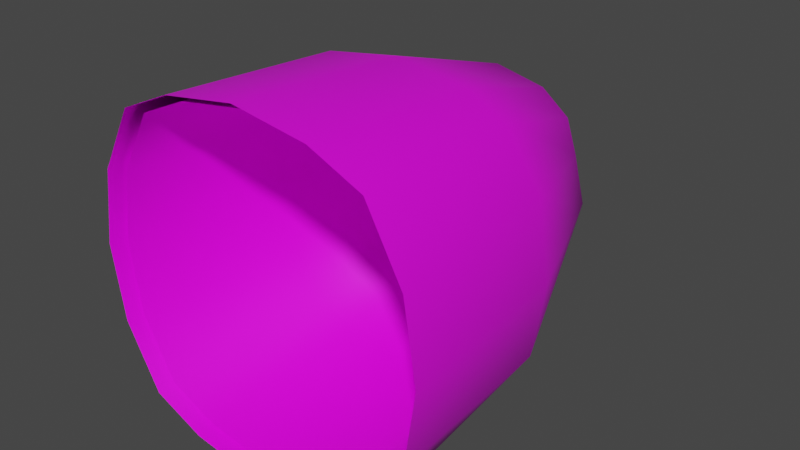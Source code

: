 # Source: fe_fruit_mod-4-3fuck.blend  (saved by Blender 3.0.42; exported with 4.5.12 LTS)
import bpy
from mathutils import Matrix  # noqa: F401  (used for matrix-valued properties, if any)

bpy.ops.wm.read_factory_settings(use_empty=True)
scene = bpy.context.scene
scene.name = 'Scene'

# ---- collections
col_collection = bpy.data.collections.new('Collection'); scene.collection.children.link(col_collection)

# ---- images (referenced by path relative to the original .blend; pixels are not part of the script)
import os
ASSET_DIR = os.environ.get("B2B_ASSET_DIR", "")  # directory of the original .blend (textures are referenced by path, not embedded)
HERE = os.path.dirname(os.path.abspath(__file__))  # packed textures are extracted next to this script under _unpacked/

def load_image(name, relpath, width, height, colorspace="sRGB"):
    """Load a texture the original file referenced (path relative to the .blend, or extracted next to this script)."""
    p = next((c for c in (os.path.join(HERE, relpath), os.path.join(ASSET_DIR, relpath)) if relpath and os.path.exists(c)), "")
    if p:
        img = bpy.data.images.load(p, check_existing=True)
        img.name = name
    else:  # same state as the original file: an image datablock whose file is absent (Cycles renders it pink)
        img = bpy.data.images.new(name, width, height)
        img.source = "FILE"
        img.filepath = "//" + (relpath or name)
    img.colorspace_settings.name = colorspace
    return img
img_fe_fruit_leaf__diffuse_rw4_dds = load_image('fe_fruit_leaf__diffuse.rw4.dds', 'fe_fruit_leaf__diffuse.rw4.dds', 1024, 1024, 'sRGB')

# ---- materials (node trees are filled in below, after node groups)
mat_material_001 = bpy.data.materials.new('Material.001')
mat_material_001.use_transparent_shadow = False

# ---- material node trees
mat_material_001.use_nodes = True; mat_material_001.node_tree.nodes.clear()
_N = mat_material_001.node_tree.nodes; _L = mat_material_001.node_tree.links
n0 = _N.new('ShaderNodeBsdfPrincipled'); n0.name = 'Principled BSDF'; n0.location = (10, 300)
n0.distribution = 'GGX'
n0.subsurface_method = 'RANDOM_WALK_SKIN'
n0.inputs[3].default_value = 1.45
n0.inputs[27].default_value = (0.0, 0.0, 0.0, 1.0)
n0.inputs[28].default_value = 1.0
n1 = _N.new('ShaderNodeOutputMaterial'); n1.name = 'Material Output'; n1.location = (300, 300)
n2 = _N.new('ShaderNodeTexImage'); n2.name = 'Image Texture'; n2.location = (-280, 275)
n3 = _N.new('ShaderNodeTexImage'); n3.name = 'Image Texture.001'; n3.location = (-280, 275)
n3.image = img_fe_fruit_leaf__diffuse_rw4_dds
_L.new(n0.outputs[0], n1.inputs[0])
_L.new(n3.outputs[0], n0.inputs[0])
n1.is_active_output = True

# ---- world
world_world = bpy.data.worlds.new('World'); scene.world = world_world
world_world.use_nodes = True; world_world.node_tree.nodes.clear()
_N = world_world.node_tree.nodes; _L = world_world.node_tree.links
n0 = _N.new('ShaderNodeOutputWorld'); n0.name = 'World Output'; n0.location = (300, 300)
n1 = _N.new('ShaderNodeBackground'); n1.name = 'Background'; n1.location = (10, 300)
n1.inputs[0].default_value = (0.05088, 0.05088, 0.05088, 1.0)
_L.new(n1.outputs[0], n0.inputs[0])
n0.is_active_output = True
world_world.color = (0.05088, 0.05088, 0.05088)
world_world.use_sun_shadow = False
world_world.sun_shadow_jitter_overblur = 0.0

# ---- meshes
me_plane = bpy.data.meshes.new('Plane')
me_plane.from_pydata([(0.07, -7.55e-09, -0.07), (0.09, 1.998e-17, -1.998e-17), (-2.22e-17, -7.55e-09, -0.1), (-8.882e-18, 0.04, -3.02e-09), (0.1, -0.13, -0.11), (0.14, -0.13, 9.815e-09), (-2.22e-18, -0.13, -0.14), (0.08, -3.775e-09, -0.04), (-1.776e-17, 0.03, -0.05), (0.13, -0.13, -0.065), (0.045, -7.55e-09, -0.09), (0.045, 0.03, -2.265e-09), (0.065, -0.13, -0.13), (0.045, 0.02, -0.05), (0.11, -0.29, -0.12), (0.15, -0.29, 2.189e-08), (3.109e-17, -0.29, -0.15), (0.14, -0.29, -0.065), (0.065, -0.29, -0.14), (-0.07, -7.55e-09, -0.07), (-0.09, -1.998e-17, 1.998e-17), (-0.1, -0.13, -0.11), (-0.14, -0.13, 9.815e-09), (-0.08, -3.775e-09, -0.04), (-0.13, -0.13, -0.065), (-0.045, -7.55e-09, -0.09), (-0.045, 0.03, -2.265e-09), (-0.065, -0.13, -0.13), (-0.045, 0.02, -0.05), (-0.11, -0.29, -0.12), (-0.15, -0.29, 2.189e-08), (-0.14, -0.29, -0.065), (-0.065, -0.29, -0.14), (0.07, 3.02e-09, 0.07), (2.22e-17, 7.55e-09, 0.1), (0.1, -0.13, 0.11), (5.995e-17, -0.13, 0.14), (0.08, 2.265e-09, 0.04), (4.441e-18, 0.03, 0.05), (0.13, -0.13, 0.065), (0.045, 6.04e-09, 0.09), (0.065, -0.13, 0.13), (0.045, 0.02, 0.05), (0.11, -0.29, 0.12), (9.77e-17, -0.29, 0.15), (0.14, -0.29, 0.065), (0.065, -0.29, 0.14), (-0.07, 3.02e-09, 0.07), (-0.1, -0.13, 0.11), (-0.08, 2.265e-09, 0.04), (-0.13, -0.13, 0.065), (-0.045, 6.04e-09, 0.09), (-0.065, -0.13, 0.13), (-0.045, 0.02, 0.05), (-0.11, -0.29, 0.12), (-0.14, -0.29, 0.065), (-0.065, -0.29, 0.14), (0.06654, -0.002771, -0.06654), (0.08556, -0.002771, 2.484e-10), (1.307e-11, -0.002771, -0.09506), (1.307e-11, 0.03525, -2.622e-09), (0.09506, -0.1264, -0.1046), (0.1331, -0.1264, 9.578e-09), (1.307e-11, -0.1264, -0.1331), (0.07605, -0.002771, -0.03803), (1.307e-11, 0.02575, -0.04753), (0.1236, -0.1264, -0.06179), (0.04278, -0.002771, -0.08556), (0.04278, 0.02575, -1.905e-09), (0.06179, -0.1264, -0.1236), (0.04278, 0.01624, -0.04753), (0.1046, -0.2785, -0.1141), (0.1426, -0.2785, 2.106e-08), (1.307e-11, -0.2785, -0.1426), (0.1331, -0.2785, -0.06179), (0.06179, -0.2785, -0.1331), (-0.06654, -0.002771, -0.06654), (-0.08556, -0.002771, 2.484e-10), (-0.09506, -0.1264, -0.1046), (-0.1331, -0.1264, 9.578e-09), (-0.07605, -0.002771, -0.03803), (-0.1236, -0.1264, -0.06179), (-0.04278, -0.002771, -0.08556), (-0.04278, 0.02575, -1.905e-09), (-0.06179, -0.1264, -0.1236), (-0.04278, 0.01624, -0.04753), (-0.1046, -0.2785, -0.1141), (-0.1426, -0.2785, 2.106e-08), (-0.1331, -0.2785, -0.06179), (-0.06179, -0.2785, -0.1331), (0.06654, -0.002771, 0.06654), (1.307e-11, -0.002771, 0.09506), (0.09506, -0.1264, 0.1046), (1.307e-11, -0.1264, 0.1331), (0.07605, -0.002771, 0.03803), (1.307e-11, 0.02575, 0.04753), (0.1236, -0.1264, 0.06179), (0.04278, -0.002771, 0.08556), (0.06179, -0.1264, 0.1236), (0.04278, 0.01624, 0.04753), (0.1046, -0.2785, 0.1141), (1.307e-11, -0.2785, 0.1426), (0.1331, -0.2785, 0.06179), (0.06179, -0.2785, 0.1331), (-0.06654, -0.002771, 0.06654), (-0.09506, -0.1264, 0.1046), (-0.07605, -0.002771, 0.03803), (-0.1236, -0.1264, 0.06179), (-0.04278, -0.002771, 0.08556), (-0.06179, -0.1264, 0.1236), (-0.04278, 0.01624, 0.04753), (-0.1046, -0.2785, 0.1141), (-0.1331, -0.2785, 0.06179), (-0.06179, -0.2785, 0.1331)], [], [(13, 11, 1, 7), (7, 9, 4, 0), (10, 12, 6, 2), (1, 5, 9, 7), (10, 13, 7, 0), (2, 8, 13, 10), (0, 4, 12, 10), (8, 3, 11, 13), (5, 15, 17, 9), (12, 18, 16, 6), (4, 14, 18, 12), (9, 17, 14, 4), (28, 23, 20, 26), (23, 19, 21, 24), (25, 2, 6, 27), (20, 23, 24, 22), (25, 19, 23, 28), (2, 25, 28, 8), (19, 25, 27, 21), (8, 28, 26, 3), (22, 24, 31, 30), (27, 6, 16, 32), (21, 27, 32, 29), (24, 21, 29, 31), (42, 37, 1, 11), (37, 33, 35, 39), (40, 34, 36, 41), (1, 37, 39, 5), (40, 33, 37, 42), (34, 40, 42, 38), (33, 40, 41, 35), (38, 42, 11, 3), (5, 39, 45, 15), (41, 36, 44, 46), (35, 41, 46, 43), (39, 35, 43, 45), (53, 26, 20, 49), (49, 50, 48, 47), (51, 52, 36, 34), (20, 22, 50, 49), (51, 53, 49, 47), (34, 38, 53, 51), (47, 48, 52, 51), (38, 3, 26, 53), (22, 30, 55, 50), (52, 56, 44, 36), (48, 54, 56, 52), (50, 55, 54, 48), (70, 68, 58, 64), (64, 66, 61, 57), (67, 69, 63, 59), (58, 62, 66, 64), (67, 70, 64, 57), (59, 65, 70, 67), (57, 61, 69, 67), (65, 60, 68, 70), (62, 72, 74, 66), (69, 75, 73, 63), (61, 71, 75, 69), (66, 74, 71, 61), (85, 80, 77, 83), (80, 76, 78, 81), (82, 59, 63, 84), (77, 80, 81, 79), (82, 76, 80, 85), (59, 82, 85, 65), (76, 82, 84, 78), (65, 85, 83, 60), (79, 81, 88, 87), (84, 63, 73, 89), (78, 84, 89, 86), (81, 78, 86, 88), (99, 94, 58, 68), (94, 90, 92, 96), (97, 91, 93, 98), (58, 94, 96, 62), (97, 90, 94, 99), (91, 97, 99, 95), (90, 97, 98, 92), (95, 99, 68, 60), (62, 96, 102, 72), (98, 93, 101, 103), (92, 98, 103, 100), (96, 92, 100, 102), (110, 83, 77, 106), (106, 107, 105, 104), (108, 109, 93, 91), (77, 79, 107, 106), (108, 110, 106, 104), (91, 95, 110, 108), (104, 105, 109, 108), (95, 60, 83, 110), (79, 87, 112, 107), (109, 113, 101, 93), (105, 111, 113, 109), (107, 112, 111, 105)])
me_plane.polygons.foreach_set('use_smooth', [True] * 96)
_uv = me_plane.uv_layers.new(name='UVMap')
_uv.uv.foreach_set('vector', [0.7504, 0.00331, 0.5038, 0.00331, 0.5038, 0.00331, 0.7504, 0.00331, 0.3609, 0.00331, 0.3609, 0.1561, 0.2496, 0.1561, 0.2496, 0.00331, 0.131, 0.00331, 0.131, 0.1561, 7.749e-07, 0.1561, 1.013e-06, 0.00331, 0.4962, 0.00331, 0.4962, 0.1561, 0.3609, 0.1561, 0.3609, 0.00331, 1.0, 0.00331, 0.7504, 0.00331, 0.7504, 0.00331, 1.0, 0.00331, 1.0, 0.00331, 0.7504, 0.00331, 0.7504, 0.00331, 1.0, 0.00331, 0.2496, 0.00331, 0.2496, 0.1561, 0.131, 0.1561, 0.131, 0.00331, 0.7504, 0.00331, 0.5038, 0.00331, 0.5038, 0.00331, 0.7504, 0.00331, 0.5038, 0.1561, 0.5038, 0.5291, 0.6391, 0.5291, 0.6391, 0.1561, 0.869, 0.1561, 0.869, 0.5291, 1.0, 0.5291, 1.0, 0.1561, 0.7504, 0.1561, 0.7504, 0.5291, 0.869, 0.5291, 0.869, 0.1561, 0.6391, 0.1561, 0.6391, 0.5291, 0.7504, 0.5291, 0.7504, 0.1561, 0.2572, 0.00331, 0.2572, 0.00331, 1.252e-06, 0.00331, 1.252e-06, 0.00331, 0.6316, 0.00331, 0.7428, 0.00331, 0.7428, 0.1561, 0.6316, 0.1561, 0.8615, 0.00331, 1.0, 0.00331, 1.0, 0.1561, 0.8615, 0.1561, 0.4962, 0.00331, 0.6316, 0.00331, 0.6316, 0.1561, 0.4962, 0.1561, 0.5038, 0.00331, 0.5038, 0.00331, 0.2572, 0.00331, 0.2572, 0.00331, 0.5038, 0.00331, 0.5038, 0.00331, 0.2572, 0.00331, 0.2572, 0.00331, 0.7428, 0.00331, 0.8615, 0.00331, 0.8615, 0.1561, 0.7428, 0.1561, 0.2572, 0.00331, 0.2572, 0.00331, 1.252e-06, 0.00331, 1.252e-06, 0.00331, 0.5038, 0.1561, 0.3684, 0.1561, 0.3684, 0.5291, 0.5038, 0.5291, 0.1385, 0.1561, 7.749e-07, 0.1561, 1.788e-07, 0.5291, 0.1385, 0.5291, 0.2572, 0.1561, 0.1385, 0.1561, 0.1385, 0.5291, 0.2572, 0.5291, 0.3684, 0.1561, 0.2572, 0.1561, 0.2572, 0.5291, 0.3684, 0.5291, 0.2572, 0.00331, 0.2572, 0.00331, 0.5038, 0.00331, 0.5038, 0.00331, 0.6316, 0.00331, 0.7428, 0.00331, 0.7428, 0.1561, 0.6316, 0.1561, 0.8615, 0.00331, 1.0, 0.00331, 1.0, 0.1561, 0.8615, 0.1561, 0.4962, 0.00331, 0.6316, 0.00331, 0.6316, 0.1561, 0.4962, 0.1561, 1.192e-06, 0.00331, 1.192e-06, 0.00331, 0.2572, 0.00331, 0.2572, 0.00331, 1.192e-06, 0.00331, 1.192e-06, 0.00331, 0.2572, 0.00331, 0.2572, 0.00331, 0.7428, 0.00331, 0.8615, 0.00331, 0.8615, 0.1561, 0.7428, 0.1561, 0.2572, 0.00331, 0.2572, 0.00331, 0.5038, 0.00331, 0.5038, 0.00331, 0.5038, 0.1561, 0.3684, 0.1561, 0.3684, 0.5291, 0.5038, 0.5291, 0.1385, 0.1561, 4.768e-07, 0.1561, 0.0, 0.5291, 0.1385, 0.5291, 0.2572, 0.1561, 0.1385, 0.1561, 0.1385, 0.5291, 0.2572, 0.5291, 0.3684, 0.1561, 0.2572, 0.1561, 0.2572, 0.5291, 0.3684, 0.5291, 0.7504, 0.00331, 1.0, 0.00331, 1.0, 0.00331, 0.7504, 0.00331, 0.3609, 0.00331, 0.3609, 0.1561, 0.2496, 0.1561, 0.2496, 0.00331, 0.131, 0.00331, 0.131, 0.1561, 7.749e-07, 0.1561, 1.132e-06, 0.00331, 0.4962, 0.00331, 0.4962, 0.1561, 0.3609, 0.1561, 0.3609, 0.00331, 0.5038, 0.00331, 0.7504, 0.00331, 0.7504, 0.00331, 0.5038, 0.00331, 0.5038, 0.00331, 0.7504, 0.00331, 0.7504, 0.00331, 0.5038, 0.00331, 0.2496, 0.00331, 0.2496, 0.1561, 0.131, 0.1561, 0.131, 0.00331, 0.7504, 0.00331, 1.0, 0.00331, 1.0, 0.00331, 0.7504, 0.00331, 0.5038, 0.1561, 0.5038, 0.5291, 0.6391, 0.5291, 0.6391, 0.1561, 0.869, 0.1561, 0.869, 0.5291, 1.0, 0.5291, 1.0, 0.1561, 0.7504, 0.1561, 0.7504, 0.5291, 0.869, 0.5291, 0.869, 0.1561, 0.6391, 0.1561, 0.6391, 0.5291, 0.7504, 0.5291, 0.7504, 0.1561, 0.7504, 0.00331, 0.5038, 0.00331, 0.5038, 0.00331, 0.7504, 0.00331, 0.3609, 0.00331, 0.3609, 0.1561, 0.2496, 0.1561, 0.2496, 0.00331, 0.131, 0.00331, 0.131, 0.1561, 7.749e-07, 0.1561, 1.013e-06, 0.00331, 0.4962, 0.00331, 0.4962, 0.1561, 0.3609, 0.1561, 0.3609, 0.00331, 1.0, 0.00331, 0.7504, 0.00331, 0.7504, 0.00331, 1.0, 0.00331, 1.0, 0.00331, 0.7504, 0.00331, 0.7504, 0.00331, 1.0, 0.00331, 0.2496, 0.00331, 0.2496, 0.1561, 0.131, 0.1561, 0.131, 0.00331, 0.7504, 0.00331, 0.5038, 0.00331, 0.5038, 0.00331, 0.7504, 0.00331, 0.5038, 0.1561, 0.5038, 0.5291, 0.6391, 0.5291, 0.6391, 0.1561, 0.869, 0.1561, 0.869, 0.5291, 1.0, 0.5291, 1.0, 0.1561, 0.7504, 0.1561, 0.7504, 0.5291, 0.869, 0.5291, 0.869, 0.1561, 0.6391, 0.1561, 0.6391, 0.5291, 0.7504, 0.5291, 0.7504, 0.1561, 0.7504, 0.00331, 0.7504, 0.00331, 0.5038, 0.00331, 0.5038, 0.00331, 0.6316, 0.00331, 0.7428, 0.00331, 0.7428, 0.1561, 0.6316, 0.1561, 0.8615, 0.00331, 1.0, 0.00331, 1.0, 0.1561, 0.8615, 0.1561, 0.4962, 0.00331, 0.6316, 0.00331, 0.6316, 0.1561, 0.4962, 0.1561, 1.0, 0.00331, 1.0, 0.00331, 0.7504, 0.00331, 0.7504, 0.00331, 1.0, 0.00331, 1.0, 0.00331, 0.7504, 0.00331, 0.7504, 0.00331, 0.7428, 0.00331, 0.8615, 0.00331, 0.8615, 0.1561, 0.7428, 0.1561, 0.7504, 0.00331, 0.7504, 0.00331, 0.5038, 0.00331, 0.5038, 0.00331, 0.5038, 0.1561, 0.3684, 0.1561, 0.3684, 0.5291, 0.5038, 0.5291, 0.1385, 0.1561, 7.749e-07, 0.1561, 1.788e-07, 0.5291, 0.1385, 0.5291, 0.2572, 0.1561, 0.1385, 0.1561, 0.1385, 0.5291, 0.2572, 0.5291, 0.3684, 0.1561, 0.2572, 0.1561, 0.2572, 0.5291, 0.3684, 0.5291, 0.2572, 0.00331, 0.2572, 0.00331, 0.5038, 0.00331, 0.5038, 0.00331, 0.6316, 0.00331, 0.7428, 0.00331, 0.7428, 0.1561, 0.6316, 0.1561, 0.8615, 0.00331, 1.0, 0.00331, 1.0, 0.1561, 0.8615, 0.1561, 0.4962, 0.00331, 0.6316, 0.00331, 0.6316, 0.1561, 0.4962, 0.1561, 1.192e-06, 0.00331, 1.192e-06, 0.00331, 0.2572, 0.00331, 0.2572, 0.00331, 1.192e-06, 0.00331, 1.192e-06, 0.00331, 0.2572, 0.00331, 0.2572, 0.00331, 0.7428, 0.00331, 0.8615, 0.00331, 0.8615, 0.1561, 0.7428, 0.1561, 0.2572, 0.00331, 0.2572, 0.00331, 0.5038, 0.00331, 0.5038, 0.00331, 0.5038, 0.1561, 0.3684, 0.1561, 0.3684, 0.5291, 0.5038, 0.5291, 0.1385, 0.1561, 8.345e-07, 0.1561, 1.49e-07, 0.5291, 0.1385, 0.5291, 0.2572, 0.1561, 0.1385, 0.1561, 0.1385, 0.5291, 0.2572, 0.5291, 0.3684, 0.1561, 0.2572, 0.1561, 0.2572, 0.5291, 0.3684, 0.5291, 0.2572, 0.00331, 0.5038, 0.00331, 0.5038, 0.00331, 0.2572, 0.00331, 0.3609, 0.00331, 0.3609, 0.1561, 0.2496, 0.1561, 0.2496, 0.00331, 0.131, 0.00331, 0.131, 0.1561, 7.749e-07, 0.1561, 1.132e-06, 0.00331, 0.4962, 0.00331, 0.4962, 0.1561, 0.3609, 0.1561, 0.3609, 0.00331, 1.192e-06, 0.00331, 0.2572, 0.00331, 0.2572, 0.00331, 1.192e-06, 0.00331, 1.192e-06, 0.00331, 0.2572, 0.00331, 0.2572, 0.00331, 1.192e-06, 0.00331, 0.2496, 0.00331, 0.2496, 0.1561, 0.131, 0.1561, 0.131, 0.00331, 0.2572, 0.00331, 0.5038, 0.00331, 0.5038, 0.00331, 0.2572, 0.00331, 0.5038, 0.1561, 0.5038, 0.5291, 0.6391, 0.5291, 0.6391, 0.1561, 0.869, 0.1561, 0.869, 0.5291, 1.0, 0.5291, 1.0, 0.1561, 0.7504, 0.1561, 0.7504, 0.5291, 0.869, 0.5291, 0.869, 0.1561, 0.6391, 0.1561, 0.6391, 0.5291, 0.7504, 0.5291, 0.7504, 0.1561])
me_plane.materials.append(mat_material_001)
me_plane.use_remesh_fix_poles = True
me_plane.use_remesh_preserve_attributes = False
me_plane.update()

# ---- objects
ob_plane = bpy.data.objects.new('Plane', me_plane)

# ---- transforms, parenting, visibility, modifiers, constraints
ob_plane.location = (0.0, 0.0, 0.0)

# ---- collection membership
col_collection.objects.link(ob_plane)

# ---- scene / render settings (as saved in the file)
scene.frame_start = 1; scene.frame_end = 250; scene.frame_set(30)
scene.render.engine = 'BLENDER_EEVEE_NEXT'
scene.cycles.sampling_pattern = 'TABULATED_SOBOL'
scene.cycles.use_light_tree = False
scene.view_settings.view_transform = 'Filmic'
bpy.context.view_layer.update()

# ---- added for rendering (the .blend has no active camera and no usable light): camera, sun
cam_auto = bpy.data.cameras.new('AutoCamera')
cam_auto.lens = 50.0
cam_auto.sensor_width = 36.0
cam_auto.clip_end = 1000.0
ob_auto_camera = bpy.data.objects.new('AutoCamera', cam_auto)
scene.collection.objects.link(ob_auto_camera)
ob_auto_camera.location = (0.497303, -0.721764, 0.397842)
ob_auto_camera.rotation_euler = (1.09748, -7.21219e-08, 0.694738)
scene.camera = ob_auto_camera
light_auto_sun = bpy.data.lights.new('AutoSun', 'SUN')
light_auto_sun.energy = 3.0
light_auto_sun.angle = 0.0523599
ob_auto_sun = bpy.data.objects.new('AutoSun', light_auto_sun)
scene.collection.objects.link(ob_auto_sun)
ob_auto_sun.rotation_euler = (0.872665, 0.174533, 0.523599)
bpy.context.view_layer.update()
